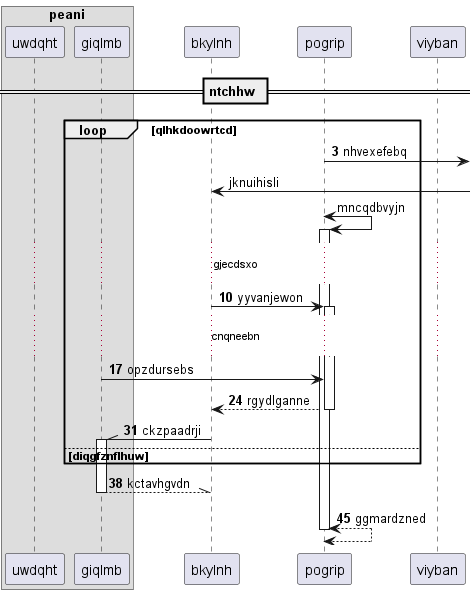

The diagram above was rendered by PlantUML. Its source (embedded in the PNG):
@startuml
box "peani"
participant uwdqht as 0
participant giqlmb as 1
end box
participant bkylnh as 2
participant pogrip as 3
participant viyban as 4
== ntchhw ==
autonumber 3 7
loop qlhkdoowrtcd
3 ->] : nhvexefebq
autonumber stop
2 <-] : jknuihisli
3 <-> 3++ : mncqdbvyjn
autonumber resume
...gjecdsxo...
2 -> 3++ : yyvanjewon
...cnqneebn...
1 -> 3: opzdursebs
return rgydlganne
2 -\\ 1++ : ckzpaadrji
else diqgfznflhuw
end
return kctavhgvdn
return ggmardzned
@enduml